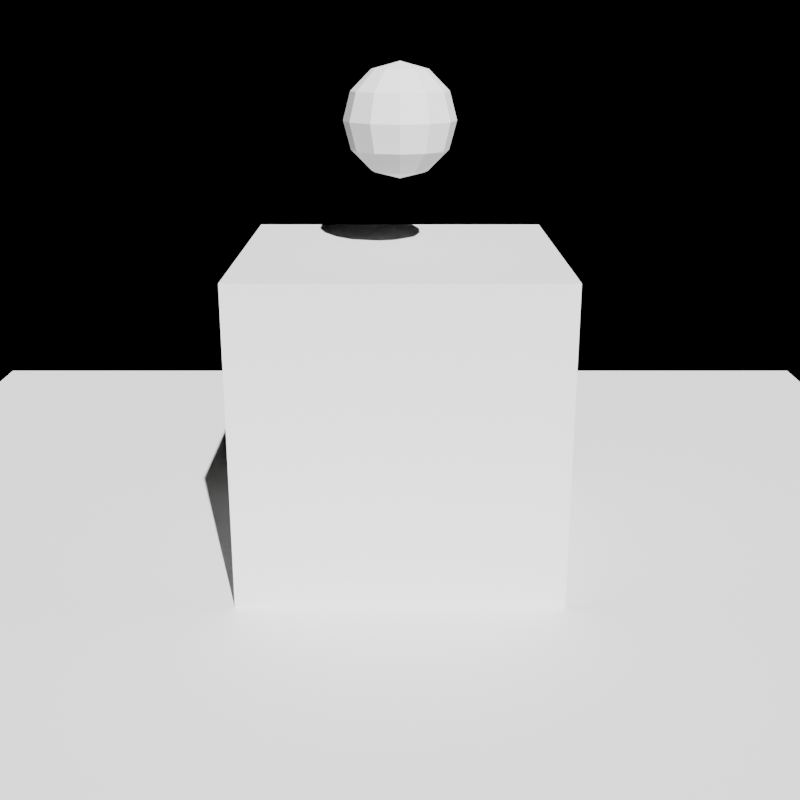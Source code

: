 # Source: Cube.blend  (saved by Blender 5.2.44; exported with 4.5.12 LTS)
import bpy
from mathutils import Matrix  # noqa: F401  (used for matrix-valued properties, if any)

bpy.ops.wm.read_factory_settings(use_empty=True)
scene = bpy.context.scene
scene.name = 'Cube'

# ---- cameras
cam_camera = bpy.data.cameras.new('Camera')

# ---- lights
light_sun = bpy.data.lights.new('Sun', 'SUN')

# ---- meshes
me_topmarker = bpy.data.meshes.new('TopMarker')
me_topmarker.from_pydata([(0.0, 0.0, 0.35), (0.0, 0.3031, 0.175), (0.0, 0.35, 0.0), (0.0, 0.3031, -0.175), (0.0, 0.0, -0.35), (0.0875, 0.1516, 0.3031), (0.1516, 0.2625, 0.175), (0.175, 0.3031, 0.0), (0.1516, 0.2625, -0.175), (0.0875, 0.1516, -0.3031), (0.1516, 0.0875, 0.3031), (0.2625, 0.1516, 0.175), (0.3031, 0.175, 0.0), (0.2625, 0.1516, -0.175), (0.1516, 0.0875, -0.3031), (0.175, -7.451e-09, 0.3031), (0.3031, 0.0, 0.175), (0.35, -1.49e-08, 0.0), (0.3031, 0.0, -0.175), (0.175, -7.451e-09, -0.3031), (0.1516, -0.0875, 0.3031), (0.2625, -0.1516, 0.175), (0.3031, -0.175, 0.0), (0.2625, -0.1516, -0.175), (0.1516, -0.0875, -0.3031), (0.0875, -0.1516, 0.3031), (0.1516, -0.2625, 0.175), (0.175, -0.3031, 0.0), (0.1516, -0.2625, -0.175), (0.0875, -0.1516, -0.3031), (-1.49e-08, -0.175, 0.3031), (0.0, -0.3031, 0.175), (-2.98e-08, -0.35, 0.0), (0.0, -0.3031, -0.175), (-1.49e-08, -0.175, -0.3031), (-0.0875, -0.1516, 0.3031), (-0.1516, -0.2625, 0.175), (-0.175, -0.3031, 0.0), (-0.1516, -0.2625, -0.175), (-0.0875, -0.1516, -0.3031), (-0.1516, -0.0875, 0.3031), (-0.2625, -0.1516, 0.175), (-0.3031, -0.175, 0.0), (-0.2625, -0.1516, -0.175), (-0.1516, -0.0875, -0.3031), (-0.175, 2.98e-08, 0.3031), (-0.3031, 0.0, 0.175), (-0.35, 5.96e-08, 0.0), (-0.3031, 0.0, -0.175), (-0.175, 2.98e-08, -0.3031), (-0.1516, 0.0875, 0.3031), (-0.2625, 0.1516, 0.175), (-0.3031, 0.175, 0.0), (-0.2625, 0.1516, -0.175), (-0.1516, 0.0875, -0.3031), (-0.0875, 0.1516, 0.3031), (-0.1516, 0.2625, 0.175), (-0.175, 0.3031, 0.0), (-0.1516, 0.2625, -0.175), (-0.0875, 0.1516, -0.3031), (2.98e-08, 0.175, 0.3031), (2.98e-08, 0.175, -0.3031)], [], [(4, 61, 9), (3, 2, 7, 8), (1, 60, 5, 6), (61, 3, 8, 9), (2, 1, 6, 7), (60, 0, 5), (8, 7, 12, 13), (6, 5, 10, 11), (9, 8, 13, 14), (7, 6, 11, 12), (5, 0, 10), (4, 9, 14), (11, 10, 15, 16), (14, 13, 18, 19), (12, 11, 16, 17), (10, 0, 15), (4, 14, 19), (13, 12, 17, 18), (19, 18, 23, 24), (17, 16, 21, 22), (15, 0, 20), (4, 19, 24), (18, 17, 22, 23), (16, 15, 20, 21), (24, 23, 28, 29), (22, 21, 26, 27), (20, 0, 25), (4, 24, 29), (23, 22, 27, 28), (21, 20, 25, 26), (29, 28, 33, 34), (27, 26, 31, 32), (25, 0, 30), (4, 29, 34), (28, 27, 32, 33), (26, 25, 30, 31), (34, 33, 38, 39), (32, 31, 36, 37), (30, 0, 35), (4, 34, 39), (33, 32, 37, 38), (31, 30, 35, 36), (37, 36, 41, 42), (35, 0, 40), (4, 39, 44), (38, 37, 42, 43), (36, 35, 40, 41), (39, 38, 43, 44), (40, 0, 45), (4, 44, 49), (43, 42, 47, 48), (41, 40, 45, 46), (44, 43, 48, 49), (42, 41, 46, 47), (4, 49, 54), (48, 47, 52, 53), (46, 45, 50, 51), (49, 48, 53, 54), (47, 46, 51, 52), (45, 0, 50), (4, 54, 59), (53, 52, 57, 58), (51, 50, 55, 56), (54, 53, 58, 59), (52, 51, 56, 57), (50, 0, 55), (4, 59, 61), (58, 57, 2, 3), (56, 55, 60, 1), (59, 58, 3, 61), (57, 56, 1, 2), (55, 0, 60)])
_uv = me_topmarker.uv_layers.new(name='UVMap')
_uv.uv.foreach_set('vector', [0.7083, 0.0, 0.75, 0.1667, 0.6667, 0.1667, 0.75, 0.3333, 0.75, 0.5, 0.6667, 0.5, 0.6667, 0.3333, 0.75, 0.6667, 0.75, 0.8333, 0.6667, 0.8333, 0.6667, 0.6667, 0.75, 0.1667, 0.75, 0.3333, 0.6667, 0.3333, 0.6667, 0.1667, 0.75, 0.5, 0.75, 0.6667, 0.6667, 0.6667, 0.6667, 0.5, 0.75, 0.8333, 0.7083, 1.0, 0.6667, 0.8333, 0.6667, 0.3333, 0.6667, 0.5, 0.5833, 0.5, 0.5833, 0.3333, 0.6667, 0.6667, 0.6667, 0.8333, 0.5833, 0.8333, 0.5833, 0.6667, 0.6667, 0.1667, 0.6667, 0.3333, 0.5833, 0.3333, 0.5833, 0.1667, 0.6667, 0.5, 0.6667, 0.6667, 0.5833, 0.6667, 0.5833, 0.5, 0.6667, 0.8333, 0.625, 1.0, 0.5833, 0.8333, 0.625, 0.0, 0.6667, 0.1667, 0.5833, 0.1667, 0.5833, 0.6667, 0.5833, 0.8333, 0.5, 0.8333, 0.5, 0.6667, 0.5833, 0.1667, 0.5833, 0.3333, 0.5, 0.3333, 0.5, 0.1667, 0.5833, 0.5, 0.5833, 0.6667, 0.5, 0.6667, 0.5, 0.5, 0.5833, 0.8333, 0.5417, 1.0, 0.5, 0.8333, 0.5417, 0.0, 0.5833, 0.1667, 0.5, 0.1667, 0.5833, 0.3333, 0.5833, 0.5, 0.5, 0.5, 0.5, 0.3333, 0.5, 0.1667, 0.5, 0.3333, 0.4167, 0.3333, 0.4167, 0.1667, 0.5, 0.5, 0.5, 0.6667, 0.4167, 0.6667, 0.4167, 0.5, 0.5, 0.8333, 0.4583, 1.0, 0.4167, 0.8333, 0.4583, 0.0, 0.5, 0.1667, 0.4167, 0.1667, 0.5, 0.3333, 0.5, 0.5, 0.4167, 0.5, 0.4167, 0.3333, 0.5, 0.6667, 0.5, 0.8333, 0.4167, 0.8333, 0.4167, 0.6667, 0.4167, 0.1667, 0.4167, 0.3333, 0.3333, 0.3333, 0.3333, 0.1667, 0.4167, 0.5, 0.4167, 0.6667, 0.3333, 0.6667, 0.3333, 0.5, 0.4167, 0.8333, 0.375, 1.0, 0.3333, 0.8333, 0.375, 0.0, 0.4167, 0.1667, 0.3333, 0.1667, 0.4167, 0.3333, 0.4167, 0.5, 0.3333, 0.5, 0.3333, 0.3333, 0.4167, 0.6667, 0.4167, 0.8333, 0.3333, 0.8333, 0.3333, 0.6667, 0.3333, 0.1667, 0.3333, 0.3333, 0.25, 0.3333, 0.25, 0.1667, 0.3333, 0.5, 0.3333, 0.6667, 0.25, 0.6667, 0.25, 0.5, 0.3333, 0.8333, 0.2917, 1.0, 0.25, 0.8333, 0.2917, 0.0, 0.3333, 0.1667, 0.25, 0.1667, 0.3333, 0.3333, 0.3333, 0.5, 0.25, 0.5, 0.25, 0.3333, 0.3333, 0.6667, 0.3333, 0.8333, 0.25, 0.8333, 0.25, 0.6667, 0.25, 0.1667, 0.25, 0.3333, 0.1667, 0.3333, 0.1667, 0.1667, 0.25, 0.5, 0.25, 0.6667, 0.1667, 0.6667, 0.1667, 0.5, 0.25, 0.8333, 0.2083, 1.0, 0.1667, 0.8333, 0.2083, 0.0, 0.25, 0.1667, 0.1667, 0.1667, 0.25, 0.3333, 0.25, 0.5, 0.1667, 0.5, 0.1667, 0.3333, 0.25, 0.6667, 0.25, 0.8333, 0.1667, 0.8333, 0.1667, 0.6667, 0.1667, 0.5, 0.1667, 0.6667, 0.08333, 0.6667, 0.08333, 0.5, 0.1667, 0.8333, 0.125, 1.0, 0.08333, 0.8333, 0.125, 0.0, 0.1667, 0.1667, 0.08333, 0.1667, 0.1667, 0.3333, 0.1667, 0.5, 0.08333, 0.5, 0.08333, 0.3333, 0.1667, 0.6667, 0.1667, 0.8333, 0.08333, 0.8333, 0.08333, 0.6667, 0.1667, 0.1667, 0.1667, 0.3333, 0.08333, 0.3333, 0.08333, 0.1667, 0.08333, 0.8333, 0.04167, 1.0, 0.0, 0.8333, 0.04167, 0.0, 0.08333, 0.1667, 0.0, 0.1667, 0.08333, 0.3333, 0.08333, 0.5, 0.0, 0.5, 0.0, 0.3333, 0.08333, 0.6667, 0.08333, 0.8333, 0.0, 0.8333, 0.0, 0.6667, 0.08333, 0.1667, 0.08333, 0.3333, 0.0, 0.3333, 0.0, 0.1667, 0.08333, 0.5, 0.08333, 0.6667, 0.0, 0.6667, 0.0, 0.5, 0.9583, 0.0, 1.0, 0.1667, 0.9167, 0.1667, 1.0, 0.3333, 1.0, 0.5, 0.9167, 0.5, 0.9167, 0.3333, 1.0, 0.6667, 1.0, 0.8333, 0.9167, 0.8333, 0.9167, 0.6667, 1.0, 0.1667, 1.0, 0.3333, 0.9167, 0.3333, 0.9167, 0.1667, 1.0, 0.5, 1.0, 0.6667, 0.9167, 0.6667, 0.9167, 0.5, 1.0, 0.8333, 0.9583, 1.0, 0.9167, 0.8333, 0.875, 0.0, 0.9167, 0.1667, 0.8333, 0.1667, 0.9167, 0.3333, 0.9167, 0.5, 0.8333, 0.5, 0.8333, 0.3333, 0.9167, 0.6667, 0.9167, 0.8333, 0.8333, 0.8333, 0.8333, 0.6667, 0.9167, 0.1667, 0.9167, 0.3333, 0.8333, 0.3333, 0.8333, 0.1667, 0.9167, 0.5, 0.9167, 0.6667, 0.8333, 0.6667, 0.8333, 0.5, 0.9167, 0.8333, 0.875, 1.0, 0.8333, 0.8333, 0.7917, 0.0, 0.8333, 0.1667, 0.75, 0.1667, 0.8333, 0.3333, 0.8333, 0.5, 0.75, 0.5, 0.75, 0.3333, 0.8333, 0.6667, 0.8333, 0.8333, 0.75, 0.8333, 0.75, 0.6667, 0.8333, 0.1667, 0.8333, 0.3333, 0.75, 0.3333, 0.75, 0.1667, 0.8333, 0.5, 0.8333, 0.6667, 0.75, 0.6667, 0.75, 0.5, 0.8333, 0.8333, 0.7917, 1.0, 0.75, 0.8333])
me_topmarker.update()
me_ground = bpy.data.meshes.new('Ground')
me_ground.from_pydata([(-4.0, -4.0, 0.0), (4.0, -4.0, 0.0), (-4.0, 4.0, 0.0), (4.0, 4.0, 0.0)], [], [(0, 1, 3, 2)])
_uv = me_ground.uv_layers.new(name='UVMap')
_uv.uv.foreach_set('vector', [0.0, 0.0, 1.0, 0.0, 1.0, 1.0, 0.0, 1.0])
me_ground.update()
me_cube = bpy.data.meshes.new('Cube')
me_cube.from_pydata([(-1.0, -1.0, -1.0), (-1.0, -1.0, 1.0), (-1.0, 1.0, -1.0), (-1.0, 1.0, 1.0), (1.0, -1.0, -1.0), (1.0, -1.0, 1.0), (1.0, 1.0, -1.0), (1.0, 1.0, 1.0)], [], [(0, 1, 3, 2), (2, 3, 7, 6), (6, 7, 5, 4), (4, 5, 1, 0), (2, 6, 4, 0), (7, 3, 1, 5)])
_uv = me_cube.uv_layers.new(name='UVMap')
_uv.uv.foreach_set('vector', [0.375, 0.0, 0.625, 0.0, 0.625, 0.25, 0.375, 0.25, 0.375, 0.25, 0.625, 0.25, 0.625, 0.5, 0.375, 0.5, 0.375, 0.5, 0.625, 0.5, 0.625, 0.75, 0.375, 0.75, 0.375, 0.75, 0.625, 0.75, 0.625, 1.0, 0.375, 1.0, 0.125, 0.5, 0.375, 0.5, 0.375, 0.75, 0.125, 0.75, 0.625, 0.5, 0.875, 0.5, 0.875, 0.75, 0.625, 0.75])
me_cube.update()

# ---- objects
ob_camera = bpy.data.objects.new('Camera', cam_camera)
ob_sun = bpy.data.objects.new('Sun', light_sun)
ob_topmarker = bpy.data.objects.new('TopMarker', me_topmarker)
ob_ground = bpy.data.objects.new('Ground', me_ground)
ob_cube = bpy.data.objects.new('Cube', me_cube)

# ---- transforms, parenting, visibility, modifiers, constraints
ob_camera.location = (0.0, -7.0, 2.3)
ob_camera.rotation_euler = (1.253, 0.0, 0.0)
ob_sun.location = (0.0, 0.0, 0.0)
ob_sun.rotation_euler = (0.7854, 0.2618, 0.0)
ob_topmarker.location = (0.0, 0.0, 1.8)
ob_topmarker.color = (1.0, 0.02, 0.02, 1.0)
ob_ground.location = (0.0, 0.0, -1.0)
ob_ground.color = (0.35, 0.35, 0.38, 1.0)
ob_cube.location = (0.0, 0.0, 0.0)
ob_cube.color = (0.15, 0.75, 0.25, 1.0)

# ---- collection membership
scene.collection.objects.link(ob_camera)
scene.collection.objects.link(ob_sun)
scene.collection.objects.link(ob_topmarker)
scene.collection.objects.link(ob_ground)
scene.collection.objects.link(ob_cube)

# ---- scene / render settings (as saved in the file)
scene.camera = ob_camera
scene.frame_start = 1; scene.frame_end = 250; scene.frame_set(1)
scene.render.engine = 'BLENDER_EEVEE_NEXT'
scene.render.resolution_x = 256
scene.render.resolution_y = 256
scene.render.bake_bias = 0.0
scene.render.bake_samples = 0
scene.render.compositor_device = 'GPU'
scene.eevee.use_volume_custom_range = False
scene.eevee.fast_gi_thickness_near = 0.1
scene.eevee.fast_gi_thickness_far = 0.0
scene.eevee.ray_tracing_options.screen_trace_thickness = 0.1
bpy.context.view_layer.update()
